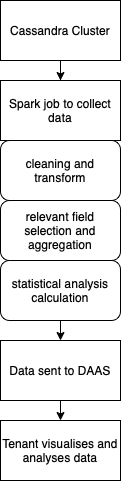

The diagram above was exported from draw.io. Its source (the exported page's mxGraphModel, read from the mxfile embedded in the PNG):
<mxGraphModel dx="1562" dy="1107" grid="1" gridSize="10" guides="1" tooltips="1" connect="1" arrows="1" fold="1" page="1" pageScale="1" pageWidth="827" pageHeight="1169" math="0" shadow="0">
  <root>
    <mxCell id="0" />
    <mxCell id="1" parent="0" />
    <mxCell id="T_Kd0RnpO8hQBEqfZria-8" value="" style="edgeStyle=orthogonalEdgeStyle;rounded=0;orthogonalLoop=1;jettySize=auto;html=1;entryX=0.5;entryY=0;entryDx=0;entryDy=0;" edge="1" parent="1" source="T_Kd0RnpO8hQBEqfZria-1" target="T_Kd0RnpO8hQBEqfZria-2">
      <mxGeometry relative="1" as="geometry" />
    </mxCell>
    <mxCell id="T_Kd0RnpO8hQBEqfZria-1" value="Cassandra Cluster" style="rounded=0;whiteSpace=wrap;html=1;" vertex="1" parent="1">
      <mxGeometry y="40" width="120" height="60" as="geometry" />
    </mxCell>
    <mxCell id="T_Kd0RnpO8hQBEqfZria-2" value="Spark job to collect data" style="rounded=0;whiteSpace=wrap;html=1;" vertex="1" parent="1">
      <mxGeometry y="120" width="120" height="60" as="geometry" />
    </mxCell>
    <mxCell id="T_Kd0RnpO8hQBEqfZria-3" value="cleaning and transform" style="rounded=1;whiteSpace=wrap;html=1;" vertex="1" parent="1">
      <mxGeometry y="180" width="120" height="60" as="geometry" />
    </mxCell>
    <mxCell id="T_Kd0RnpO8hQBEqfZria-4" value="relevant field selection and aggregation" style="rounded=1;whiteSpace=wrap;html=1;" vertex="1" parent="1">
      <mxGeometry y="240" width="120" height="60" as="geometry" />
    </mxCell>
    <mxCell id="T_Kd0RnpO8hQBEqfZria-7" style="edgeStyle=orthogonalEdgeStyle;rounded=0;orthogonalLoop=1;jettySize=auto;html=1;exitX=0.5;exitY=1;exitDx=0;exitDy=0;entryX=0.5;entryY=0;entryDx=0;entryDy=0;" edge="1" parent="1" source="T_Kd0RnpO8hQBEqfZria-5" target="T_Kd0RnpO8hQBEqfZria-6">
      <mxGeometry relative="1" as="geometry" />
    </mxCell>
    <mxCell id="T_Kd0RnpO8hQBEqfZria-5" value="statistical analysis calculation" style="rounded=1;whiteSpace=wrap;html=1;" vertex="1" parent="1">
      <mxGeometry y="300" width="120" height="60" as="geometry" />
    </mxCell>
    <mxCell id="T_Kd0RnpO8hQBEqfZria-10" style="edgeStyle=orthogonalEdgeStyle;rounded=0;orthogonalLoop=1;jettySize=auto;html=1;exitX=0.5;exitY=1;exitDx=0;exitDy=0;entryX=0.5;entryY=0;entryDx=0;entryDy=0;" edge="1" parent="1" source="T_Kd0RnpO8hQBEqfZria-6" target="T_Kd0RnpO8hQBEqfZria-9">
      <mxGeometry relative="1" as="geometry" />
    </mxCell>
    <mxCell id="T_Kd0RnpO8hQBEqfZria-6" value="Data sent to DAAS" style="rounded=0;whiteSpace=wrap;html=1;" vertex="1" parent="1">
      <mxGeometry y="380" width="120" height="60" as="geometry" />
    </mxCell>
    <mxCell id="T_Kd0RnpO8hQBEqfZria-9" value="Tenant visualises and analyses data" style="rounded=0;whiteSpace=wrap;html=1;" vertex="1" parent="1">
      <mxGeometry y="460" width="120" height="60" as="geometry" />
    </mxCell>
  </root>
</mxGraphModel>